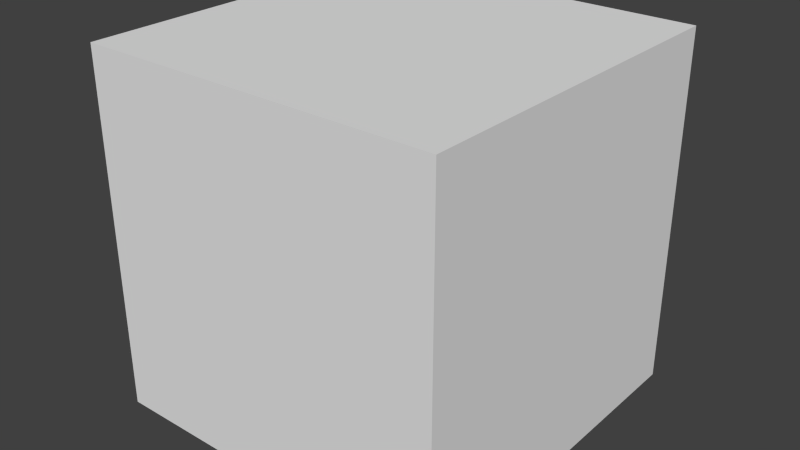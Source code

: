 # Source: wallcube_model.blend  (saved by Blender 2.71.0; exported with 4.5.12 LTS)
import bpy
from mathutils import Matrix  # noqa: F401  (used for matrix-valued properties, if any)

bpy.ops.wm.read_factory_settings(use_empty=True)
scene = bpy.context.scene
scene.name = 'Scene'

# ---- collections
col_collection_1 = bpy.data.collections.new('Collection 1'); scene.collection.children.link(col_collection_1)

# ---- materials (node trees are filled in below, after node groups)
mat_material = bpy.data.materials.new('Material')
mat_material.alpha_threshold = 0.0
mat_material.use_transparent_shadow = False
mat_material.roughness = 0.5
mat_material.line_color = (0.0, 0.0, 0.0, 1.0)

# ---- material node trees

# ---- world
world_world = bpy.data.worlds.new('World'); scene.world = world_world
world_world.color = (0.05088, 0.05088, 0.05088)
world_world.use_sun_shadow = False
world_world.sun_shadow_jitter_overblur = 0.0
world_world.cycles.sampling_method = 'MANUAL'
world_world.cycles.sample_map_resolution = 256

# ---- meshes
me_cube = bpy.data.meshes.new('Cube')
me_cube.from_pydata([(1.0, 1.0, -1.0), (1.0, -1.0, -1.0), (-1.0, -1.0, -1.0), (-1.0, 1.0, -1.0), (1.0, 1.0, 1.0), (1.0, -1.0, 1.0), (-1.0, -1.0, 1.0), (-1.0, 1.0, 1.0)], [], [(4, 7, 6, 5), (0, 4, 5, 1), (1, 5, 6, 2), (2, 6, 7, 3), (4, 0, 3, 7)])
me_cube.polygons.foreach_set('use_smooth', [True] * 5)
_k = set([(0, 1), (0, 3), (0, 4), (1, 2), (1, 5), (2, 3), (2, 6), (3, 7), (4, 5), (4, 7), (5, 6), (6, 7)])
me_cube.attributes.new('sharp_edge', 'BOOLEAN', 'EDGE').data.foreach_set('value', [ (min(e.vertices), max(e.vertices)) in _k for e in me_cube.edges])
_uv = me_cube.uv_layers.new(name='UVMap')
_uv.uv.foreach_set('vector', [0.6596, 0.6596, 0.3404, 0.6596, 0.3404, 0.3404, 0.6596, 0.3404, 0.9787, 0.6596, 0.6596, 0.6596, 0.6596, 0.3404, 0.9787, 0.3404, 0.6596, 0.0213, 0.6596, 0.3404, 0.3404, 0.3404, 0.3404, 0.0213, 0.0213, 0.3404, 0.3404, 0.3404, 0.3404, 0.6596, 0.0213, 0.6596, 0.6596, 0.6596, 0.6596, 0.9787, 0.3404, 0.9787, 0.3404, 0.6596])
me_cube.materials.append(mat_material)
me_cube.use_remesh_preserve_volume = False
me_cube.use_remesh_preserve_attributes = False
me_cube.use_mirror_vertex_groups = False
me_cube.update()

# ---- objects
ob_cube = bpy.data.objects.new('Cube', me_cube)

# ---- transforms, parenting, visibility, modifiers, constraints
ob_cube.location = (0.0, 0.0, 0.0)
ob_cube.lock_rotations_4d = False
ob_cube.empty_display_type = 'ARROWS'
ob_cube.lineart.crease_threshold = 0.0
_m = ob_cube.modifiers.new('EdgeSplit', 'EDGE_SPLIT')
_m.use_edge_angle = False

# ---- collection membership
col_collection_1.objects.link(ob_cube)

# ---- scene / render settings (as saved in the file)
scene.frame_start = 1; scene.frame_end = 250; scene.frame_set(1)
scene.render.engine = 'BLENDER_EEVEE_NEXT'
scene.render.resolution_percentage = 50
scene.render.dither_intensity = 0.0
scene.cycles.use_denoising = False
scene.cycles.samples = 10
scene.cycles.sampling_pattern = 'TABULATED_SOBOL'
scene.cycles.light_sampling_threshold = 0.0
scene.cycles.use_adaptive_sampling = False
scene.cycles.use_light_tree = False
scene.cycles.blur_glossy = 0.0
scene.cycles.volume_bounces = 1
scene.cycles.pixel_filter_type = 'GAUSSIAN'
scene.cycles.sample_clamp_indirect = 0.0
scene.view_settings.view_transform = 'Standard'
bpy.context.view_layer.update()

# ---- added for rendering (the .blend has no active camera and no usable light): camera, sun
cam_auto = bpy.data.cameras.new('AutoCamera')
cam_auto.lens = 50.0
cam_auto.sensor_width = 36.0
cam_auto.clip_end = 1000.0
ob_auto_camera = bpy.data.objects.new('AutoCamera', cam_auto)
scene.collection.objects.link(ob_auto_camera)
ob_auto_camera.location = (3.20507, -3.84609, 2.56406)
ob_auto_camera.rotation_euler = (1.09748, -7.21219e-08, 0.694738)
scene.camera = ob_auto_camera
light_auto_sun = bpy.data.lights.new('AutoSun', 'SUN')
light_auto_sun.energy = 3.0
light_auto_sun.angle = 0.0523599
ob_auto_sun = bpy.data.objects.new('AutoSun', light_auto_sun)
scene.collection.objects.link(ob_auto_sun)
ob_auto_sun.rotation_euler = (0.872665, 0.174533, 0.523599)
bpy.context.view_layer.update()
